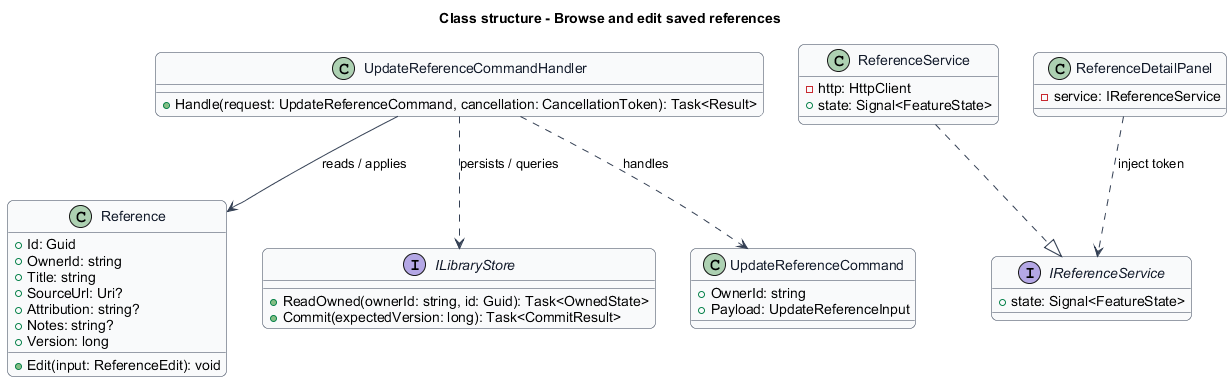

The diagram above was rendered by PlantUML. Its source (embedded in the PNG):
@startuml
skinparam backgroundColor #FFFFFF
skinparam shadowing false
skinparam roundcorner 12
skinparam defaultFontName Arial
skinparam ArrowColor #344054
skinparam rectangle {
  BorderColor #344054
  FontColor #101828
}
skinparam package {
  BorderColor #667085
  FontColor #101828
  BackgroundColor #F9FAFB
}

skinparam class {
  BorderColor #344054
  FontColor #101828
  BackgroundColor #F9FAFB
}
title Class structure - Browse and edit saved references
class Reference {
  +Id: Guid
  +OwnerId: string
  +Title: string
  +SourceUrl: Uri?
  +Attribution: string?
  +Notes: string?
  +Version: long
  +Edit(input: ReferenceEdit): void
}
interface ILibraryStore {
  +ReadOwned(ownerId: string, id: Guid): Task<OwnedState>
  +Commit(expectedVersion: long): Task<CommitResult>
}
class UpdateReferenceCommand {
  +OwnerId: string
  +Payload: UpdateReferenceInput
}
class UpdateReferenceCommandHandler {
  +Handle(request: UpdateReferenceCommand, cancellation: CancellationToken): Task<Result>
}
UpdateReferenceCommandHandler ..> UpdateReferenceCommand : handles
UpdateReferenceCommandHandler --> Reference : reads / applies
UpdateReferenceCommandHandler ..> ILibraryStore : persists / queries
interface IReferenceService {
  +state: Signal<FeatureState>
}
class ReferenceService {
  -http: HttpClient
  +state: Signal<FeatureState>
}
ReferenceService ..|> IReferenceService
class ReferenceDetailPanel {
  -service: IReferenceService
}
ReferenceDetailPanel ..> IReferenceService : inject token
@enduml